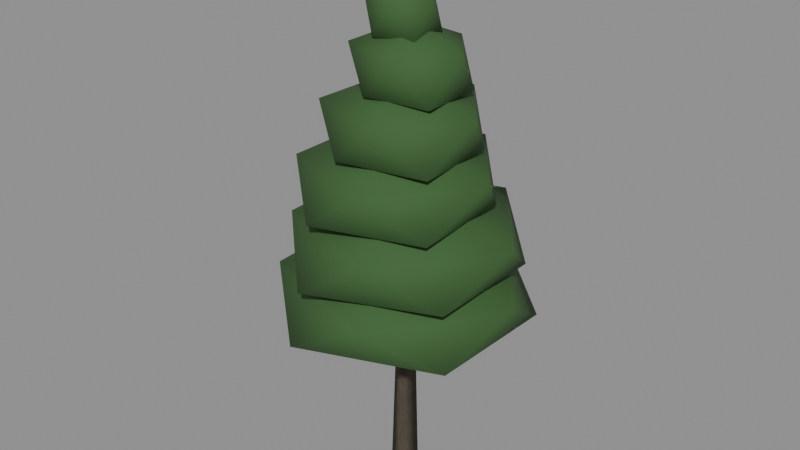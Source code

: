 # Source: mature-douglas-fir.lod2.blend  (saved by Blender 4.3.34; exported with 4.5.12 LTS)
import bpy
from mathutils import Matrix  # noqa: F401  (used for matrix-valued properties, if any)

bpy.ops.wm.read_factory_settings(use_empty=True)
scene = bpy.context.scene
scene.name = 'Scene'

# ---- images (referenced by path relative to the original .blend; pixels are not part of the script)
import os
ASSET_DIR = os.environ.get("B2B_ASSET_DIR", "")  # directory of the original .blend (textures are referenced by path, not embedded)
HERE = os.path.dirname(os.path.abspath(__file__))  # packed textures are extracted next to this script under _unpacked/

def load_image(name, relpath, width, height, colorspace="sRGB"):
    """Load a texture the original file referenced (path relative to the .blend, or extracted next to this script)."""
    p = next((c for c in (os.path.join(HERE, relpath), os.path.join(ASSET_DIR, relpath)) if relpath and os.path.exists(c)), "")
    if p:
        img = bpy.data.images.load(p, check_existing=True)
        img.name = name
    else:  # same state as the original file: an image datablock whose file is absent (Cycles renders it pink)
        img = bpy.data.images.new(name, width, height)
        img.source = "FILE"
        img.filepath = "//" + (relpath or name)
    img.colorspace_settings.name = colorspace
    return img
img_bark_basecolor_png = load_image('bark_basecolor.png', '_unpacked/bark_basecolor.2af1e8fe.png', 256, 256, 'sRGB')
img_bark_normal_png = load_image('bark_normal.png', '_unpacked/bark_normal.9ac669c6.png', 256, 256, 'Non-Color')
img_bark_orm_png = load_image('bark_orm.png', '_unpacked/bark_orm.db4bff23.png', 256, 256, 'Non-Color')

# ---- materials (node trees are filled in below, after node groups)
mat_bark_opaque = bpy.data.materials.new('bark-opaque')
mat_bark_opaque.use_backface_culling = True
mat_foliage_solid_interior = bpy.data.materials.new('foliage-solid-interior')
mat_foliage_solid_interior.use_backface_culling = True

# ---- material node trees
mat_bark_opaque.use_nodes = True; mat_bark_opaque.node_tree.nodes.clear()
_N = mat_bark_opaque.node_tree.nodes; _L = mat_bark_opaque.node_tree.links
n0 = _N.new('ShaderNodeBsdfPrincipled'); n0.name = 'Principled BSDF'; n0.location = (10, 300)
n1 = _N.new('ShaderNodeOutputMaterial'); n1.name = 'Material Output'; n1.location = (300, 300)
n2 = _N.new('ShaderNodeTexImage'); n2.name = 'Image Texture'; n2.location = (0, 0)
n2.image = img_bark_basecolor_png
n3 = _N.new('ShaderNodeTexImage'); n3.name = 'Image Texture.001'; n3.location = (0, 0)
n3.image = img_bark_normal_png
n4 = _N.new('ShaderNodeNormalMap'); n4.name = 'Normal Map'; n4.location = (0, 0)
n5 = _N.new('ShaderNodeTexImage'); n5.name = 'Image Texture.002'; n5.location = (0, 0)
n5.image = img_bark_orm_png
n6 = _N.new('ShaderNodeSeparateColor'); n6.name = 'Separate Color'; n6.location = (0, 0)
_L.new(n0.outputs[0], n1.inputs[0])
_L.new(n2.outputs[0], n0.inputs[0])
_L.new(n3.outputs[0], n4.inputs[1])
_L.new(n4.outputs[0], n0.inputs[5])
_L.new(n5.outputs[0], n6.inputs[0])
_L.new(n6.outputs[1], n0.inputs[2])
_L.new(n6.outputs[2], n0.inputs[1])
n1.is_active_output = True
mat_foliage_solid_interior.use_nodes = True; mat_foliage_solid_interior.node_tree.nodes.clear()
_N = mat_foliage_solid_interior.node_tree.nodes; _L = mat_foliage_solid_interior.node_tree.links
n0 = _N.new('ShaderNodeBsdfPrincipled'); n0.name = 'Principled BSDF'; n0.location = (10, 300)
n0.inputs[0].default_value = (0.042, 0.115, 0.03, 1.0)
n0.inputs[2].default_value = 0.88
n1 = _N.new('ShaderNodeOutputMaterial'); n1.name = 'Material Output'; n1.location = (300, 300)
_L.new(n0.outputs[0], n1.inputs[0])
n1.is_active_output = True

# ---- meshes
me_trunk_editable_mesh = bpy.data.meshes.new('trunk-editable-mesh')
me_trunk_editable_mesh.from_pydata([(-0.2898, 0.0, 0.0), (0.1449, -0.251, 0.0), (0.1449, 0.251, 0.0), (-0.1728, 0.02229, 3.351), (0.1031, -0.137, 3.349), (0.1031, 0.1816, 3.351), (-0.07245, -0.04459, 6.701), (0.06967, -0.1266, 6.701), (0.06966, 0.03747, 6.701), (-0.01338, 0.0, 10.0), (0.006687, -0.01158, 10.0), (0.006689, 0.01158, 10.0)], [], [(0, 1, 4, 3), (1, 2, 5, 4), (2, 0, 3, 5), (3, 4, 7, 6), (4, 5, 8, 7), (5, 3, 6, 8), (6, 7, 10, 9), (7, 8, 11, 10), (8, 6, 9, 11)])
me_trunk_editable_mesh.polygons.foreach_set('use_smooth', [True] * 9)
_uv = me_trunk_editable_mesh.uv_layers.new(name='UVMap')
_uv.uv.foreach_set('vector', [0.0, 0.0, 0.6274, 0.0, 0.3982, 2.094, 0.0, 2.094, 0.6274, 0.0, 1.255, 0.0, 0.7964, 2.094, 0.3982, 2.094, 1.255, 0.0, 1.882, 0.0, 1.195, 2.094, 0.7964, 2.094, 0.0, 2.094, 0.3982, 2.094, 0.2051, 4.188, 0.0, 4.188, 0.3982, 2.094, 0.7964, 2.094, 0.4103, 4.188, 0.2051, 4.188, 0.7964, 2.094, 1.195, 2.094, 0.6154, 4.188, 0.4103, 4.188, 0.0, 4.188, 0.2051, 4.188, 0.02896, 6.251, 0.0, 6.251, 0.2051, 4.188, 0.4103, 4.188, 0.05792, 6.251, 0.02896, 6.251, 0.4103, 4.188, 0.6154, 4.188, 0.08687, 6.251, 0.05792, 6.251])
me_trunk_editable_mesh.materials.append(mat_bark_opaque)
me_trunk_editable_mesh.update()
me_branches_editable_mesh = bpy.data.meshes.new('branches-editable-mesh')
me_branches_editable_mesh.from_pydata([(0.0228, 0.0, 4.127), (-0.007739, -0.0868, 3.996), (-0.01506, 0.0868, 3.998), (2.01, 0.08917, 3.64), (2.005, 0.07567, 3.619), (2.004, 0.1027, 3.62), (0.02587, 0.0, 5.038), (-0.02683, -0.08568, 5.164), (0.000958, 0.08568, 5.17), (-1.75, 0.3047, 4.697), (-1.758, 0.2913, 4.716), (-1.754, 0.318, 4.717), (0.03195, 0.0, 6.292), (-0.04541, -0.08114, 6.175), (0.01346, 0.08114, 6.157), (1.398, -0.5626, 5.807), (1.386, -0.5752, 5.789), (1.395, -0.5499, 5.786), (0.0406, 0.0, 7.142), (-0.05179, -0.07976, 7.251), (0.01119, 0.07976, 7.276), (-1.052, 0.4994, 6.797), (-1.066, 0.487, 6.814), (-1.056, 0.5118, 6.817), (0.05312, 0.0, 8.284), (-0.05864, -0.07822, 8.189), (0.005515, 0.07822, 8.153), (0.7582, -0.4274, 7.806), (0.7408, -0.4396, 7.791), (0.7508, -0.4152, 7.786)], [], [(0, 1, 4, 3), (1, 2, 5, 4), (2, 0, 3, 5), (6, 7, 10, 9), (7, 8, 11, 10), (8, 6, 9, 11), (12, 13, 16, 15), (13, 14, 17, 16), (14, 12, 15, 17), (18, 19, 22, 21), (19, 20, 23, 22), (20, 18, 21, 23), (24, 25, 28, 27), (25, 26, 29, 28), (26, 24, 27, 29)])
me_branches_editable_mesh.polygons.foreach_set('use_smooth', [True] * 15)
_uv = me_branches_editable_mesh.uv_layers.new(name='UVMap')
_uv.uv.foreach_set('vector', [0.0, 0.0, 0.2055, 0.0, 0.03196, 1.282, 0.0, 1.282, 0.2055, 0.0, 0.4109, 0.0, 0.06392, 1.282, 0.03196, 1.282, 0.4109, 0.0, 0.6164, 0.0, 0.09589, 1.282, 0.06392, 1.282, 0.0, 0.0, 0.2056, 0.0, 0.03199, 1.142, 0.0, 1.142, 0.2056, 0.0, 0.4113, 0.0, 0.06398, 1.142, 0.03199, 1.142, 0.4113, 0.0, 0.6169, 0.0, 0.09596, 1.142, 0.06398, 1.142, 0.0, 0.0, 0.2059, 0.0, 0.03204, 0.9741, 0.0, 0.9741, 0.2059, 0.0, 0.4119, 0.0, 0.06407, 0.9741, 0.03204, 0.9741, 0.4119, 0.0, 0.6178, 0.0, 0.09611, 0.9741, 0.06407, 0.9741, 0.0, 0.0, 0.2066, 0.0, 0.03213, 0.7756, 0.0, 0.7756, 0.2066, 0.0, 0.4132, 0.0, 0.06427, 0.7756, 0.03213, 0.7756, 0.4132, 0.0, 0.6197, 0.0, 0.0964, 0.7756, 0.06427, 0.7756, 0.0, 0.0, 0.2077, 0.0, 0.03231, 0.5983, 0.0, 0.5983, 0.2077, 0.0, 0.4154, 0.0, 0.06462, 0.5983, 0.03231, 0.5983, 0.4154, 0.0, 0.6232, 0.0, 0.09693, 0.5983, 0.06462, 0.5983])
me_branches_editable_mesh.materials.append(mat_bark_opaque)
me_branches_editable_mesh.update()
me_foliage_core_editable_mesh = bpy.data.meshes.new('foliage-core-editable-mesh')
me_foliage_core_editable_mesh.from_pydata([(0.0, 0.09835, 2.832), (1.826, -1.162, 3.333), (-0.7602, -2.124, 3.296), (-2.455, 0.09835, 3.297), (-0.7019, 2.15, 3.33), (1.904, 1.413, 3.315), (0.745, -2.08, 4.184), (-1.883, -1.202, 4.169), (-1.962, 1.453, 4.187), (0.6875, 2.109, 4.15), (2.23, 0.09835, 4.151), (0.0, 0.09835, 4.743), (0.08489, 0.01672, 3.829), (1.742, -1.127, 4.407), (-0.6152, -2.03, 4.362), (-2.186, 0.01672, 4.361), (-0.5477, 1.866, 4.407), (1.762, 1.174, 4.402), (0.7387, -1.895, 5.264), (-1.581, -1.133, 5.252), (-1.64, 1.207, 5.267), (0.7491, 1.959, 5.271), (2.245, 0.01672, 5.273), (0.08489, 0.01672, 5.876), (-0.08572, -0.09266, 4.923), (1.35, -1.084, 5.499), (-0.646, -1.731, 5.49), (-1.908, -0.09266, 5.488), (-0.6302, 1.499, 5.502), (1.306, 0.8682, 5.512), (0.4446, -1.643, 6.312), (-1.485, -1.058, 6.315), (-1.476, 0.8672, 6.312), (0.4985, 1.616, 6.352), (1.81, -0.09266, 6.354), (-0.08572, -0.09266, 6.866), (0.001654, -0.04822, 5.981), (1.173, -0.8566, 6.512), (-0.4122, -1.258, 6.543), (-1.342, -0.04822, 6.542), (-0.4427, 1.251, 6.514), (1.124, 0.7264, 6.529), (0.4204, -1.273, 7.317), (-1.133, -0.8315, 7.33), (-1.088, 0.7041, 7.314), (0.4588, 1.288, 7.352), (1.479, -0.04822, 7.352), (0.001654, -0.04822, 7.793), (0.08405, 0.07627, 7.08), (0.9336, -0.5101, 7.522), (-0.2083, -0.7784, 7.56), (-0.86, 0.07627, 7.561), (-0.2403, 1.025, 7.522), (0.92, 0.6533, 7.528), (0.3965, -0.8374, 8.29), (-0.7577, -0.5047, 8.3), (-0.7279, 0.6367, 8.287), (0.3963, 0.9894, 8.289), (1.09, 0.07627, 8.288), (0.08405, 0.07627, 8.698), (-0.08651, 0.07414, 8.108), (0.4205, -0.2758, 8.451), (-0.2734, -0.4723, 8.462), (-0.6884, 0.07414, 8.464), (-0.2814, 0.6438, 8.449), (0.4327, 0.4325, 8.444), (0.1116, -0.5051, 9.096), (-0.6041, -0.2831, 9.096), (-0.6039, 0.4312, 9.095), (0.09485, 0.6044, 9.069), (0.4983, 0.07414, 9.068), (-0.08651, 0.07414, 9.451), (0.003307, -0.05107, 8.963), (0.2253, -0.2043, 9.204), (-0.08721, -0.3157, 9.191), (-0.2887, -0.05107, 9.191), (-0.08214, 0.1988, 9.203), (0.2353, 0.109, 9.195), (0.09373, -0.3154, 9.631), (-0.2262, -0.2095, 9.624), (-0.2345, 0.1131, 9.632), (0.08543, 0.189, 9.61), (0.2693, -0.05107, 9.611), (0.003307, -0.05107, 9.899)], [], [(0, 1, 2), (1, 0, 5), (0, 2, 3), (0, 3, 4), (0, 4, 5), (1, 5, 10), (2, 1, 6), (3, 2, 7), (4, 3, 8), (5, 4, 9), (1, 10, 6), (2, 6, 7), (3, 7, 8), (4, 8, 9), (5, 9, 10), (6, 10, 11), (7, 6, 11), (8, 7, 11), (9, 8, 11), (10, 9, 11), (12, 13, 14), (13, 12, 17), (12, 14, 15), (12, 15, 16), (12, 16, 17), (13, 17, 22), (14, 13, 18), (15, 14, 19), (16, 15, 20), (17, 16, 21), (13, 22, 18), (14, 18, 19), (15, 19, 20), (16, 20, 21), (17, 21, 22), (18, 22, 23), (19, 18, 23), (20, 19, 23), (21, 20, 23), (22, 21, 23), (24, 25, 26), (25, 24, 29), (24, 26, 27), (24, 27, 28), (24, 28, 29), (25, 29, 34), (26, 25, 30), (27, 26, 31), (28, 27, 32), (29, 28, 33), (25, 34, 30), (26, 30, 31), (27, 31, 32), (28, 32, 33), (29, 33, 34), (30, 34, 35), (31, 30, 35), (32, 31, 35), (33, 32, 35), (34, 33, 35), (36, 37, 38), (37, 36, 41), (36, 38, 39), (36, 39, 40), (36, 40, 41), (37, 41, 46), (38, 37, 42), (39, 38, 43), (40, 39, 44), (41, 40, 45), (37, 46, 42), (38, 42, 43), (39, 43, 44), (40, 44, 45), (41, 45, 46), (42, 46, 47), (43, 42, 47), (44, 43, 47), (45, 44, 47), (46, 45, 47), (48, 49, 50), (49, 48, 53), (48, 50, 51), (48, 51, 52), (48, 52, 53), (49, 53, 58), (50, 49, 54), (51, 50, 55), (52, 51, 56), (53, 52, 57), (49, 58, 54), (50, 54, 55), (51, 55, 56), (52, 56, 57), (53, 57, 58), (54, 58, 59), (55, 54, 59), (56, 55, 59), (57, 56, 59), (58, 57, 59), (60, 61, 62), (61, 60, 65), (60, 62, 63), (60, 63, 64), (60, 64, 65), (61, 65, 70), (62, 61, 66), (63, 62, 67), (64, 63, 68), (65, 64, 69), (61, 70, 66), (62, 66, 67), (63, 67, 68), (64, 68, 69), (65, 69, 70), (66, 70, 71), (67, 66, 71), (68, 67, 71), (69, 68, 71), (70, 69, 71), (72, 73, 74), (73, 72, 77), (72, 74, 75), (72, 75, 76), (72, 76, 77), (73, 77, 82), (74, 73, 78), (75, 74, 79), (76, 75, 80), (77, 76, 81), (73, 82, 78), (74, 78, 79), (75, 79, 80), (76, 80, 81), (77, 81, 82), (78, 82, 83), (79, 78, 83), (80, 79, 83), (81, 80, 83), (82, 81, 83)])
me_foliage_core_editable_mesh.polygons.foreach_set('use_smooth', [True] * 140)
_uv = me_foliage_core_editable_mesh.uv_layers.new(name='UVMap')
_uv.uv.foreach_set('vector', [0.5, 0.5, 0.5, 0.5, 0.5, 0.5, 0.5, 0.5, 0.5, 0.5, 0.5, 0.5, 0.5, 0.5, 0.5, 0.5, 0.5, 0.5, 0.5, 0.5, 0.5, 0.5, 0.5, 0.5, 0.5, 0.5, 0.5, 0.5, 0.5, 0.5, 0.5, 0.5, 0.5, 0.5, 0.5, 0.5, 0.5, 0.5, 0.5, 0.5, 0.5, 0.5, 0.5, 0.5, 0.5, 0.5, 0.5, 0.5, 0.5, 0.5, 0.5, 0.5, 0.5, 0.5, 0.5, 0.5, 0.5, 0.5, 0.5, 0.5, 0.5, 0.5, 0.5, 0.5, 0.5, 0.5, 0.5, 0.5, 0.5, 0.5, 0.5, 0.5, 0.5, 0.5, 0.5, 0.5, 0.5, 0.5, 0.5, 0.5, 0.5, 0.5, 0.5, 0.5, 0.5, 0.5, 0.5, 0.5, 0.5, 0.5, 0.5, 0.5, 0.5, 0.5, 0.5, 0.5, 0.5, 0.5, 0.5, 0.5, 0.5, 0.5, 0.5, 0.5, 0.5, 0.5, 0.5, 0.5, 0.5, 0.5, 0.5, 0.5, 0.5, 0.5, 0.5, 0.5, 0.5, 0.5, 0.5, 0.5, 0.5, 0.5, 0.5, 0.5, 0.5, 0.5, 0.5, 0.5, 0.5, 0.5, 0.5, 0.5, 0.5, 0.5, 0.5, 0.5, 0.5, 0.5, 0.5, 0.5, 0.5, 0.5, 0.5, 0.5, 0.5, 0.5, 0.5, 0.5, 0.5, 0.5, 0.5, 0.5, 0.5, 0.5, 0.5, 0.5, 0.5, 0.5, 0.5, 0.5, 0.5, 0.5, 0.5, 0.5, 0.5, 0.5, 0.5, 0.5, 0.5, 0.5, 0.5, 0.5, 0.5, 0.5, 0.5, 0.5, 0.5, 0.5, 0.5, 0.5, 0.5, 0.5, 0.5, 0.5, 0.5, 0.5, 0.5, 0.5, 0.5, 0.5, 0.5, 0.5, 0.5, 0.5, 0.5, 0.5, 0.5, 0.5, 0.5, 0.5, 0.5, 0.5, 0.5, 0.5, 0.5, 0.5, 0.5, 0.5, 0.5, 0.5, 0.5, 0.5, 0.5, 0.5, 0.5, 0.5, 0.5, 0.5, 0.5, 0.5, 0.5, 0.5, 0.5, 0.5, 0.5, 0.5, 0.5, 0.5, 0.5, 0.5, 0.5, 0.5, 0.5, 0.5, 0.5, 0.5, 0.5, 0.5, 0.5, 0.5, 0.5, 0.5, 0.5, 0.5, 0.5, 0.5, 0.5, 0.5, 0.5, 0.5, 0.5, 0.5, 0.5, 0.5, 0.5, 0.5, 0.5, 0.5, 0.5, 0.5, 0.5, 0.5, 0.5, 0.5, 0.5, 0.5, 0.5, 0.5, 0.5, 0.5, 0.5, 0.5, 0.5, 0.5, 0.5, 0.5, 0.5, 0.5, 0.5, 0.5, 0.5, 0.5, 0.5, 0.5, 0.5, 0.5, 0.5, 0.5, 0.5, 0.5, 0.5, 0.5, 0.5, 0.5, 0.5, 0.5, 0.5, 0.5, 0.5, 0.5, 0.5, 0.5, 0.5, 0.5, 0.5, 0.5, 0.5, 0.5, 0.5, 0.5, 0.5, 0.5, 0.5, 0.5, 0.5, 0.5, 0.5, 0.5, 0.5, 0.5, 0.5, 0.5, 0.5, 0.5, 0.5, 0.5, 0.5, 0.5, 0.5, 0.5, 0.5, 0.5, 0.5, 0.5, 0.5, 0.5, 0.5, 0.5, 0.5, 0.5, 0.5, 0.5, 0.5, 0.5, 0.5, 0.5, 0.5, 0.5, 0.5, 0.5, 0.5, 0.5, 0.5, 0.5, 0.5, 0.5, 0.5, 0.5, 0.5, 0.5, 0.5, 0.5, 0.5, 0.5, 0.5, 0.5, 0.5, 0.5, 0.5, 0.5, 0.5, 0.5, 0.5, 0.5, 0.5, 0.5, 0.5, 0.5, 0.5, 0.5, 0.5, 0.5, 0.5, 0.5, 0.5, 0.5, 0.5, 0.5, 0.5, 0.5, 0.5, 0.5, 0.5, 0.5, 0.5, 0.5, 0.5, 0.5, 0.5, 0.5, 0.5, 0.5, 0.5, 0.5, 0.5, 0.5, 0.5, 0.5, 0.5, 0.5, 0.5, 0.5, 0.5, 0.5, 0.5, 0.5, 0.5, 0.5, 0.5, 0.5, 0.5, 0.5, 0.5, 0.5, 0.5, 0.5, 0.5, 0.5, 0.5, 0.5, 0.5, 0.5, 0.5, 0.5, 0.5, 0.5, 0.5, 0.5, 0.5, 0.5, 0.5, 0.5, 0.5, 0.5, 0.5, 0.5, 0.5, 0.5, 0.5, 0.5, 0.5, 0.5, 0.5, 0.5, 0.5, 0.5, 0.5, 0.5, 0.5, 0.5, 0.5, 0.5, 0.5, 0.5, 0.5, 0.5, 0.5, 0.5, 0.5, 0.5, 0.5, 0.5, 0.5, 0.5, 0.5, 0.5, 0.5, 0.5, 0.5, 0.5, 0.5, 0.5, 0.5, 0.5, 0.5, 0.5, 0.5, 0.5, 0.5, 0.5, 0.5, 0.5, 0.5, 0.5, 0.5, 0.5, 0.5, 0.5, 0.5, 0.5, 0.5, 0.5, 0.5, 0.5, 0.5, 0.5, 0.5, 0.5, 0.5, 0.5, 0.5, 0.5, 0.5, 0.5, 0.5, 0.5, 0.5, 0.5, 0.5, 0.5, 0.5, 0.5, 0.5, 0.5, 0.5, 0.5, 0.5, 0.5, 0.5, 0.5, 0.5, 0.5, 0.5, 0.5, 0.5, 0.5, 0.5, 0.5, 0.5, 0.5, 0.5, 0.5, 0.5, 0.5, 0.5, 0.5, 0.5, 0.5, 0.5, 0.5, 0.5, 0.5, 0.5, 0.5, 0.5, 0.5, 0.5, 0.5, 0.5, 0.5, 0.5, 0.5, 0.5, 0.5, 0.5, 0.5, 0.5, 0.5, 0.5, 0.5, 0.5, 0.5, 0.5, 0.5, 0.5, 0.5, 0.5, 0.5, 0.5, 0.5, 0.5, 0.5, 0.5, 0.5, 0.5, 0.5, 0.5, 0.5, 0.5, 0.5, 0.5, 0.5, 0.5, 0.5, 0.5, 0.5, 0.5, 0.5, 0.5, 0.5, 0.5, 0.5, 0.5, 0.5, 0.5, 0.5, 0.5, 0.5, 0.5, 0.5, 0.5, 0.5, 0.5, 0.5, 0.5, 0.5, 0.5, 0.5, 0.5, 0.5, 0.5, 0.5, 0.5, 0.5, 0.5, 0.5, 0.5, 0.5, 0.5, 0.5, 0.5, 0.5, 0.5, 0.5, 0.5, 0.5, 0.5, 0.5, 0.5, 0.5, 0.5, 0.5, 0.5, 0.5, 0.5, 0.5, 0.5, 0.5, 0.5, 0.5, 0.5, 0.5, 0.5, 0.5, 0.5, 0.5, 0.5, 0.5, 0.5, 0.5, 0.5, 0.5, 0.5, 0.5, 0.5, 0.5, 0.5, 0.5, 0.5, 0.5, 0.5, 0.5, 0.5, 0.5, 0.5, 0.5, 0.5, 0.5, 0.5, 0.5, 0.5, 0.5, 0.5, 0.5, 0.5, 0.5, 0.5, 0.5, 0.5, 0.5, 0.5, 0.5, 0.5, 0.5, 0.5, 0.5, 0.5, 0.5, 0.5, 0.5, 0.5, 0.5, 0.5, 0.5, 0.5, 0.5, 0.5, 0.5, 0.5, 0.5, 0.5, 0.5, 0.5, 0.5, 0.5, 0.5, 0.5, 0.5, 0.5, 0.5, 0.5, 0.5, 0.5, 0.5, 0.5, 0.5, 0.5, 0.5, 0.5, 0.5, 0.5, 0.5, 0.5, 0.5, 0.5, 0.5, 0.5, 0.5, 0.5, 0.5, 0.5, 0.5, 0.5, 0.5, 0.5, 0.5, 0.5, 0.5, 0.5, 0.5, 0.5, 0.5, 0.5, 0.5, 0.5, 0.5, 0.5, 0.5, 0.5, 0.5, 0.5, 0.5, 0.5, 0.5, 0.5, 0.5, 0.5, 0.5, 0.5, 0.5, 0.5, 0.5, 0.5, 0.5, 0.5, 0.5, 0.5, 0.5, 0.5, 0.5, 0.5, 0.5, 0.5, 0.5, 0.5, 0.5, 0.5, 0.5, 0.5, 0.5, 0.5, 0.5, 0.5, 0.5, 0.5, 0.5, 0.5, 0.5, 0.5, 0.5, 0.5, 0.5, 0.5, 0.5, 0.5, 0.5, 0.5, 0.5, 0.5, 0.5, 0.5, 0.5, 0.5, 0.5, 0.5, 0.5, 0.5, 0.5, 0.5, 0.5, 0.5, 0.5, 0.5, 0.5, 0.5, 0.5, 0.5, 0.5, 0.5, 0.5, 0.5, 0.5, 0.5, 0.5, 0.5, 0.5, 0.5, 0.5, 0.5, 0.5])
me_foliage_core_editable_mesh.materials.append(mat_foliage_solid_interior)
me_foliage_core_editable_mesh.update()

# ---- objects
ob_trunk = bpy.data.objects.new('trunk', me_trunk_editable_mesh)
ob_branches = bpy.data.objects.new('branches', me_branches_editable_mesh)
ob_foliage_core = bpy.data.objects.new('foliage-core', me_foliage_core_editable_mesh)

# ---- transforms, parenting, visibility, modifiers, constraints
ob_trunk.location = (0.0, 0.0, 0.0)
_vg = ob_trunk.vertex_groups.new(name='leader-trunk')
ob_branches.location = (0.0, 0.0, 0.0)
_vg = ob_branches.vertex_groups.new(name='primary-00')
_vg = ob_branches.vertex_groups.new(name='primary-01')
_vg = ob_branches.vertex_groups.new(name='primary-02')
_vg = ob_branches.vertex_groups.new(name='primary-03')
_vg = ob_branches.vertex_groups.new(name='primary-04')
ob_foliage_core.location = (0.0, 0.0, 0.0)
_vg = ob_foliage_core.vertex_groups.new(name='crown-interior-00')
_vg = ob_foliage_core.vertex_groups.new(name='crown-interior-01')
_vg = ob_foliage_core.vertex_groups.new(name='crown-interior-02')
_vg = ob_foliage_core.vertex_groups.new(name='crown-interior-03')
_vg = ob_foliage_core.vertex_groups.new(name='crown-interior-04')
_vg = ob_foliage_core.vertex_groups.new(name='crown-interior-05')
_vg = ob_foliage_core.vertex_groups.new(name='crown-interior-06')

# ---- collection membership
scene.collection.objects.link(ob_trunk)
scene.collection.objects.link(ob_branches)
scene.collection.objects.link(ob_foliage_core)

# ---- scene / render settings (as saved in the file)
scene.frame_start = 1; scene.frame_end = 250; scene.frame_set(1)
scene.render.engine = 'BLENDER_EEVEE_NEXT'
bpy.context.view_layer.update()

# ---- added for rendering (the .blend has no active camera and no usable light): camera, sun + grey world if the file has none
cam_auto = bpy.data.cameras.new('AutoCamera')
cam_auto.lens = 50.0
cam_auto.sensor_width = 36.0
cam_auto.clip_end = 1000.0
ob_auto_camera = bpy.data.objects.new('AutoCamera', cam_auto)
scene.collection.objects.link(ob_auto_camera)
ob_auto_camera.location = (10.8566, -13.1409, 13.7693)
ob_auto_camera.rotation_euler = (1.09748, -7.21219e-08, 0.694738)
scene.camera = ob_auto_camera
light_auto_sun = bpy.data.lights.new('AutoSun', 'SUN')
light_auto_sun.energy = 3.0
light_auto_sun.angle = 0.0523599
ob_auto_sun = bpy.data.objects.new('AutoSun', light_auto_sun)
scene.collection.objects.link(ob_auto_sun)
ob_auto_sun.rotation_euler = (0.872665, 0.174533, 0.523599)
if scene.world is None:
    world_auto = bpy.data.worlds.new('AutoWorld')
    world_auto.color = (0.3, 0.3, 0.3)
    scene.world = world_auto
bpy.context.view_layer.update()
